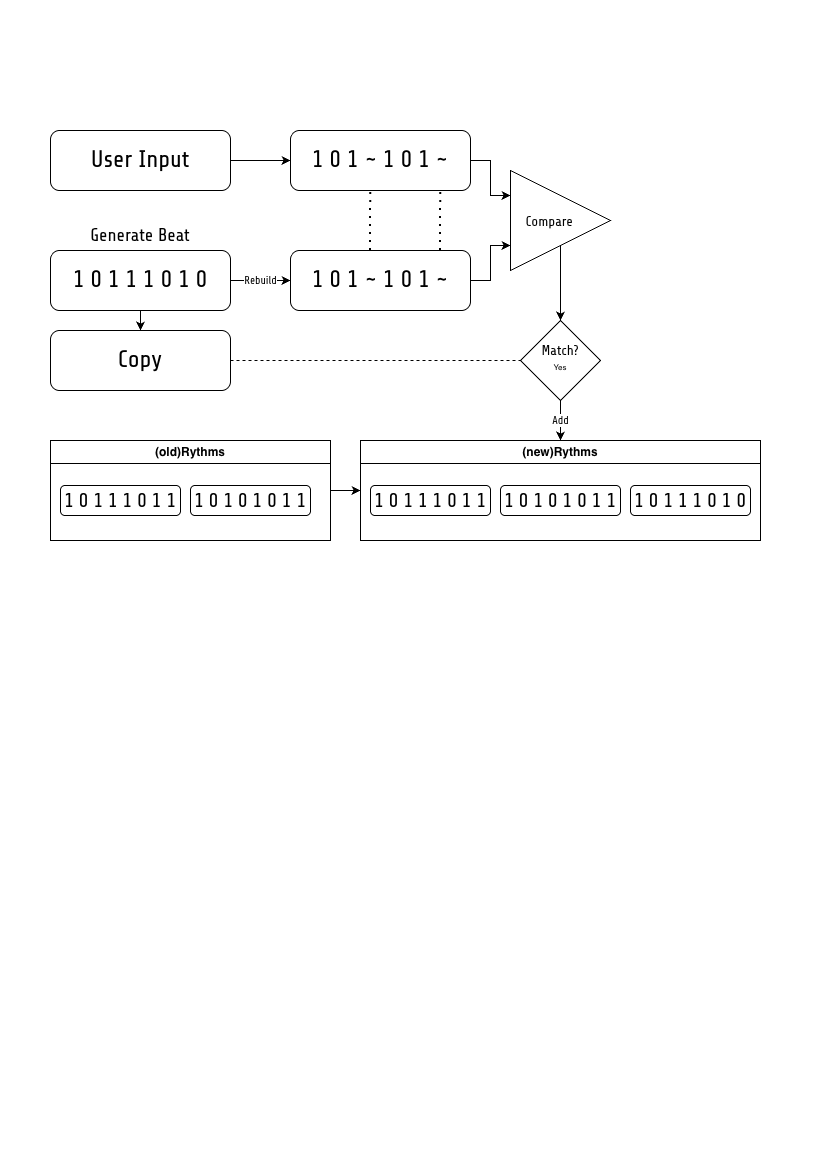

The diagram above was exported from draw.io. Its source (the exported page's mxGraphModel, read from the mxfile embedded in the PNG):
<mxGraphModel dx="1293" dy="1788" grid="1" gridSize="10" guides="1" tooltips="1" connect="1" arrows="1" fold="1" page="1" pageScale="1" pageWidth="827" pageHeight="1169" math="0" shadow="0">
  <root>
    <mxCell id="0" />
    <mxCell id="1" parent="0" />
    <mxCell id="FTndO5y5fudMjSDptAWG-18" edge="1" parent="1" source="FTndO5y5fudMjSDptAWG-1" style="edgeStyle=orthogonalEdgeStyle;rounded=0;orthogonalLoop=1;jettySize=auto;html=1;entryX=0;entryY=0.25;entryDx=0;entryDy=0;" target="FTndO5y5fudMjSDptAWG-16">
      <mxGeometry relative="1" as="geometry" />
    </mxCell>
    <mxCell id="FTndO5y5fudMjSDptAWG-1" parent="1" style="rounded=1;whiteSpace=wrap;html=1;roundedPerimeter=1;" value="&lt;font face=&quot;Share Tech&quot; style=&quot;font-size: 24px;&quot;&gt;1 0 1 ~ 1 0 1 ~&lt;/font&gt;" vertex="1">
      <mxGeometry height="60" width="180" x="290" y="130" as="geometry" />
    </mxCell>
    <mxCell id="FTndO5y5fudMjSDptAWG-7" edge="1" parent="1" source="FTndO5y5fudMjSDptAWG-2" style="edgeStyle=orthogonalEdgeStyle;rounded=0;orthogonalLoop=1;jettySize=auto;html=1;entryX=0.5;entryY=0;entryDx=0;entryDy=0;" target="FTndO5y5fudMjSDptAWG-6">
      <mxGeometry relative="1" as="geometry" />
    </mxCell>
    <mxCell id="FTndO5y5fudMjSDptAWG-15" edge="1" parent="1" source="FTndO5y5fudMjSDptAWG-2" style="edgeStyle=orthogonalEdgeStyle;rounded=0;orthogonalLoop=1;jettySize=auto;html=1;entryX=0;entryY=0.5;entryDx=0;entryDy=0;" target="FTndO5y5fudMjSDptAWG-14" value="&lt;font face=&quot;Share Tech&quot; data-font-src=&quot;https://fonts.googleapis.com/css?family=Share+Tech&quot;&gt;Rebuild&lt;/font&gt;">
      <mxGeometry relative="1" as="geometry" />
    </mxCell>
    <mxCell id="FTndO5y5fudMjSDptAWG-2" parent="1" style="rounded=1;whiteSpace=wrap;html=1;roundedPerimeter=1;" value="&lt;font face=&quot;Share Tech&quot; style=&quot;font-size: 24px;&quot;&gt;1 0 1 1 1 0 1 0&lt;/font&gt;" vertex="1">
      <mxGeometry height="60" width="180" x="50" y="250" as="geometry" />
    </mxCell>
    <mxCell id="FTndO5y5fudMjSDptAWG-4" edge="1" parent="1" source="FTndO5y5fudMjSDptAWG-3" style="edgeStyle=orthogonalEdgeStyle;rounded=0;orthogonalLoop=1;jettySize=auto;html=1;entryX=0;entryY=0.5;entryDx=0;entryDy=0;" target="FTndO5y5fudMjSDptAWG-1">
      <mxGeometry relative="1" as="geometry" />
    </mxCell>
    <mxCell id="FTndO5y5fudMjSDptAWG-3" parent="1" style="rounded=1;whiteSpace=wrap;html=1;roundedPerimeter=1;" value="&lt;font face=&quot;Share Tech&quot; style=&quot;font-size: 24px;&quot;&gt;User Input&lt;/font&gt;" vertex="1">
      <mxGeometry height="60" width="180" x="50" y="130" as="geometry" />
    </mxCell>
    <mxCell id="FTndO5y5fudMjSDptAWG-6" parent="1" style="rounded=1;whiteSpace=wrap;html=1;roundedPerimeter=1;" value="&lt;font face=&quot;Share Tech&quot; style=&quot;font-size: 24px;&quot;&gt;Copy&lt;/font&gt;" vertex="1">
      <mxGeometry height="60" width="180" x="50" y="330" as="geometry" />
    </mxCell>
    <mxCell id="FTndO5y5fudMjSDptAWG-29" edge="1" parent="1" source="FTndO5y5fudMjSDptAWG-9" style="edgeStyle=orthogonalEdgeStyle;rounded=0;orthogonalLoop=1;jettySize=auto;html=1;entryX=0;entryY=0.5;entryDx=0;entryDy=0;" target="FTndO5y5fudMjSDptAWG-21">
      <mxGeometry relative="1" as="geometry" />
    </mxCell>
    <mxCell id="FTndO5y5fudMjSDptAWG-9" parent="1" style="swimlane;whiteSpace=wrap;html=1;" value="(old)Rythms" vertex="1">
      <mxGeometry height="100" width="280" x="50" y="440" as="geometry" />
    </mxCell>
    <mxCell id="FTndO5y5fudMjSDptAWG-11" parent="FTndO5y5fudMjSDptAWG-9" style="rounded=1;whiteSpace=wrap;html=1;roundedPerimeter=1;" value="&lt;font face=&quot;Share Tech&quot; style=&quot;font-size: 20px;&quot;&gt;1 0 1 1 1 0 1 1&lt;/font&gt;" vertex="1">
      <mxGeometry height="30" width="120" x="10" y="45" as="geometry" />
    </mxCell>
    <mxCell id="FTndO5y5fudMjSDptAWG-13" parent="FTndO5y5fudMjSDptAWG-9" style="rounded=1;whiteSpace=wrap;html=1;roundedPerimeter=1;" value="&lt;font face=&quot;Share Tech&quot; style=&quot;font-size: 20px;&quot;&gt;1 0 1 0 1 0 1 1&lt;/font&gt;" vertex="1">
      <mxGeometry height="30" width="120" x="140" y="45" as="geometry" />
    </mxCell>
    <mxCell id="FTndO5y5fudMjSDptAWG-17" edge="1" parent="1" source="FTndO5y5fudMjSDptAWG-14" style="edgeStyle=orthogonalEdgeStyle;rounded=0;orthogonalLoop=1;jettySize=auto;html=1;entryX=0;entryY=0.75;entryDx=0;entryDy=0;" target="FTndO5y5fudMjSDptAWG-16">
      <mxGeometry relative="1" as="geometry" />
    </mxCell>
    <mxCell id="FTndO5y5fudMjSDptAWG-14" parent="1" style="rounded=1;whiteSpace=wrap;html=1;roundedPerimeter=1;" value="&lt;font face=&quot;Share Tech&quot; style=&quot;font-size: 24px;&quot;&gt;1 0 1 ~ 1 0 1 ~&lt;/font&gt;" vertex="1">
      <mxGeometry height="60" width="180" x="290" y="250" as="geometry" />
    </mxCell>
    <mxCell id="FTndO5y5fudMjSDptAWG-20" edge="1" parent="1" source="FTndO5y5fudMjSDptAWG-16" style="edgeStyle=orthogonalEdgeStyle;rounded=0;orthogonalLoop=1;jettySize=auto;html=1;entryX=0.5;entryY=0;entryDx=0;entryDy=0;" target="FTndO5y5fudMjSDptAWG-19">
      <mxGeometry relative="1" as="geometry" />
    </mxCell>
    <mxCell id="FTndO5y5fudMjSDptAWG-16" parent="1" style="triangle;whiteSpace=wrap;html=1;shapeInside=1;" value="&lt;font face=&quot;Share Tech&quot; style=&quot;font-size: 14px;&quot;&gt;Compare&lt;/font&gt;" vertex="1">
      <mxGeometry height="100" width="100" x="510" y="170" as="geometry" />
    </mxCell>
    <mxCell id="FTndO5y5fudMjSDptAWG-24" edge="1" parent="1" source="FTndO5y5fudMjSDptAWG-19" style="edgeStyle=orthogonalEdgeStyle;rounded=0;orthogonalLoop=1;jettySize=auto;html=1;entryX=0.5;entryY=0;entryDx=0;entryDy=0;" target="FTndO5y5fudMjSDptAWG-21" value="&lt;font face=&quot;Share Tech&quot; data-font-src=&quot;https://fonts.googleapis.com/css?family=Share+Tech&quot;&gt;Add&lt;/font&gt;">
      <mxGeometry relative="1" as="geometry" />
    </mxCell>
    <mxCell id="FTndO5y5fudMjSDptAWG-19" parent="1" style="rhombus;whiteSpace=wrap;html=1;shapeInside=1;" value="&lt;font face=&quot;Share Tech&quot; data-font-src=&quot;https://fonts.googleapis.com/css?family=Share+Tech&quot; style=&quot;font-size: 14px;&quot;&gt;Match?&lt;/font&gt;&lt;font style=&quot;font-size: 8px;&quot;&gt;Yes&lt;/font&gt;" vertex="1">
      <mxGeometry height="80" width="80" x="520" y="320" as="geometry" />
    </mxCell>
    <mxCell id="FTndO5y5fudMjSDptAWG-21" parent="1" style="swimlane;whiteSpace=wrap;html=1;" value="(new)Rythms" vertex="1">
      <mxGeometry height="100" width="400" x="360" y="440" as="geometry" />
    </mxCell>
    <mxCell id="FTndO5y5fudMjSDptAWG-22" parent="FTndO5y5fudMjSDptAWG-21" style="rounded=1;whiteSpace=wrap;html=1;roundedPerimeter=1;" value="&lt;font face=&quot;Share Tech&quot; style=&quot;font-size: 20px;&quot;&gt;1 0 1 1 1 0 1 1&lt;/font&gt;" vertex="1">
      <mxGeometry height="30" width="120" x="10" y="45" as="geometry" />
    </mxCell>
    <mxCell id="FTndO5y5fudMjSDptAWG-23" parent="FTndO5y5fudMjSDptAWG-21" style="rounded=1;whiteSpace=wrap;html=1;roundedPerimeter=1;" value="&lt;font face=&quot;Share Tech&quot; style=&quot;font-size: 20px;&quot;&gt;1 0 1 0 1 0 1 1&lt;/font&gt;" vertex="1">
      <mxGeometry height="30" width="120" x="140" y="45" as="geometry" />
    </mxCell>
    <mxCell id="FTndO5y5fudMjSDptAWG-26" parent="FTndO5y5fudMjSDptAWG-21" style="rounded=1;whiteSpace=wrap;html=1;roundedPerimeter=1;" value="&lt;font face=&quot;Share Tech&quot; style=&quot;font-size: 20px;&quot;&gt;1 0 1 1 1 0 1 0&lt;/font&gt;" vertex="1">
      <mxGeometry height="30" width="120" x="270" y="45" as="geometry" />
    </mxCell>
    <mxCell id="FTndO5y5fudMjSDptAWG-25" edge="1" parent="1" source="FTndO5y5fudMjSDptAWG-6" style="endArrow=none;dashed=1;html=1;rounded=0;exitX=1;exitY=0.5;exitDx=0;exitDy=0;entryX=0;entryY=0.5;entryDx=0;entryDy=0;" target="FTndO5y5fudMjSDptAWG-19" value="">
      <mxGeometry height="50" relative="1" width="50" as="geometry">
        <mxPoint x="340" y="460" as="sourcePoint" />
        <mxPoint x="390" y="410" as="targetPoint" />
      </mxGeometry>
    </mxCell>
    <mxCell id="FTndO5y5fudMjSDptAWG-27" edge="1" parent="1" style="endArrow=none;dashed=1;html=1;dashPattern=1 3;strokeWidth=2;rounded=0;entryX=0.428;entryY=1.033;entryDx=0;entryDy=0;exitX=0.442;exitY=0.077;exitDx=0;exitDy=0;" value="">
      <mxGeometry height="50" relative="1" width="50" as="geometry">
        <mxPoint x="369.9995744680851" y="249.99999999999977" as="sourcePoint" />
        <mxPoint x="370.18240150093794" y="190" as="targetPoint" />
      </mxGeometry>
    </mxCell>
    <mxCell id="FTndO5y5fudMjSDptAWG-28" edge="1" parent="1" style="endArrow=none;dashed=1;html=1;dashPattern=1 3;strokeWidth=2;rounded=0;entryX=0.428;entryY=1.033;entryDx=0;entryDy=0;exitX=0.442;exitY=0.077;exitDx=0;exitDy=0;" value="">
      <mxGeometry height="50" relative="1" width="50" as="geometry">
        <mxPoint x="439.9995744680851" y="249.99999999999977" as="sourcePoint" />
        <mxPoint x="440.18240150093794" y="190" as="targetPoint" />
      </mxGeometry>
    </mxCell>
    <mxCell id="INpZNewouNlenD1xpIS--1" parent="1" style="text;html=1;whiteSpace=wrap;strokeColor=none;fillColor=none;align=center;verticalAlign=middle;rounded=0;" value="&lt;font face=&quot;Share Tech&quot; data-font-src=&quot;https://fonts.googleapis.com/css?family=Share+Tech&quot; style=&quot;font-size: 18px;&quot;&gt;Generate Beat&lt;/font&gt;" vertex="1">
      <mxGeometry height="30" width="120" x="80" y="220" as="geometry" />
    </mxCell>
  </root>
</mxGraphModel>